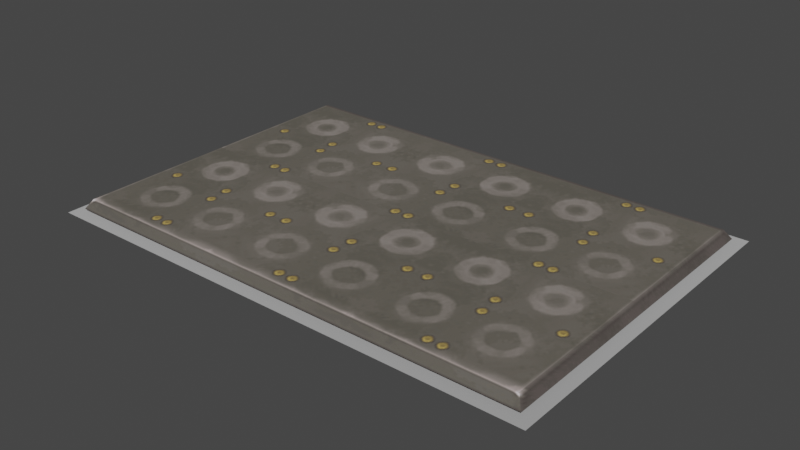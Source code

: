 # Source: tile_3x2.blend  (saved by Blender 3.4.6; exported with 4.5.12 LTS)
import bpy
from mathutils import Matrix  # noqa: F401  (used for matrix-valued properties, if any)

bpy.ops.wm.read_factory_settings(use_empty=True)
scene = bpy.context.scene
scene.name = 'Scene'

# ---- collections
col_collection = bpy.data.collections.new('Collection'); scene.collection.children.link(col_collection)

# ---- images (referenced by path relative to the original .blend; pixels are not part of the script)
import os
ASSET_DIR = os.environ.get("B2B_ASSET_DIR", "")  # directory of the original .blend (textures are referenced by path, not embedded)
HERE = os.path.dirname(os.path.abspath(__file__))  # packed textures are extracted next to this script under _unpacked/

def load_image(name, relpath, width, height, colorspace="sRGB"):
    """Load a texture the original file referenced (path relative to the .blend, or extracted next to this script)."""
    p = next((c for c in (os.path.join(HERE, relpath), os.path.join(ASSET_DIR, relpath)) if relpath and os.path.exists(c)), "")
    if p:
        img = bpy.data.images.load(p, check_existing=True)
        img.name = name
    else:  # same state as the original file: an image datablock whose file is absent (Cycles renders it pink)
        img = bpy.data.images.new(name, width, height)
        img.source = "FILE"
        img.filepath = "//" + (relpath or name)
    img.colorspace_settings.name = colorspace
    return img
img_image_0 = load_image('Image_0', '_unpacked/Image_0.420dfa15.png', 128, 128, 'sRGB')

# ---- materials (node trees are filled in below, after node groups)
mat_spike_plate_gunmetal = bpy.data.materials.new('spike_plate_gunmetal')
mat_spike_plate_gunmetal.use_backface_culling = True
mat_spike_plate_gunmetal.use_transparent_shadow = False
mat_dummymtl_rsrc_world_dynamic_traps_n_hazards_floor_spikes_tile_3 = bpy.data.materials.new('dummymtl-rsrc.world.dynamic.traps_n_hazards.floor.spikes.tile_3')
mat_dummymtl_rsrc_world_dynamic_traps_n_hazards_floor_spikes_tile_3.use_backface_culling = True
mat_dummymtl_rsrc_world_dynamic_traps_n_hazards_floor_spikes_tile_3.use_transparent_shadow = False

# ---- material node trees
mat_spike_plate_gunmetal.use_nodes = True; mat_spike_plate_gunmetal.node_tree.nodes.clear()
_N = mat_spike_plate_gunmetal.node_tree.nodes; _L = mat_spike_plate_gunmetal.node_tree.links
n0 = _N.new('ShaderNodeBsdfPrincipled'); n0.name = 'Principled BSDF'; n0.location = (10, 300)
n0.distribution = 'GGX'
n0.subsurface_method = 'RANDOM_WALK_SKIN'
n0.inputs[2].default_value = 1.0
n0.inputs[27].default_value = (0.0, 0.0, 0.0, 1.0)
n0.inputs[28].default_value = 1.0
n1 = _N.new('ShaderNodeOutputMaterial'); n1.name = 'Material Output'; n1.location = (320, 270)
n2 = _N.new('ShaderNodeTexImage'); n2.name = 'Image Texture'; n2.location = (-440, 210)
n2.label = 'BASE COLOR'
n2.image = img_image_0
_L.new(n0.outputs[0], n1.inputs[0])
_L.new(n2.outputs[0], n0.inputs[0])
_L.new(n2.outputs[1], n0.inputs[4])
n1.is_active_output = True
mat_dummymtl_rsrc_world_dynamic_traps_n_hazards_floor_spikes_tile_3.use_nodes = True; mat_dummymtl_rsrc_world_dynamic_traps_n_hazards_floor_spikes_tile_3.node_tree.nodes.clear()
_N = mat_dummymtl_rsrc_world_dynamic_traps_n_hazards_floor_spikes_tile_3.node_tree.nodes; _L = mat_dummymtl_rsrc_world_dynamic_traps_n_hazards_floor_spikes_tile_3.node_tree.links
n0 = _N.new('ShaderNodeBsdfPrincipled'); n0.name = 'Principled BSDF'; n0.location = (10, 300)
n0.distribution = 'GGX'
n0.subsurface_method = 'RANDOM_WALK_SKIN'
n0.inputs[0].default_value = (1.0, 1.0, 1.0, 1.0)
n0.inputs[1].default_value = 1.0
n0.inputs[2].default_value = 1.0
n0.inputs[27].default_value = (0.0, 0.0, 0.0, 1.0)
n0.inputs[28].default_value = 1.0
n1 = _N.new('ShaderNodeOutputMaterial'); n1.name = 'Material Output'; n1.location = (320, 270)
_L.new(n0.outputs[0], n1.inputs[0])
n1.is_active_output = True

# ---- world
world_world = bpy.data.worlds.new('World'); scene.world = world_world
world_world.use_nodes = True; world_world.node_tree.nodes.clear()
_N = world_world.node_tree.nodes; _L = world_world.node_tree.links
n0 = _N.new('ShaderNodeOutputWorld'); n0.name = 'World Output'; n0.location = (300, 300)
n1 = _N.new('ShaderNodeBackground'); n1.name = 'Background'; n1.location = (10, 300)
n1.inputs[0].default_value = (0.05088, 0.05088, 0.05088, 1.0)
_L.new(n1.outputs[0], n0.inputs[0])
n0.is_active_output = True
world_world.color = (0.05088, 0.05088, 0.05088)
world_world.use_sun_shadow = False
world_world.sun_shadow_jitter_overblur = 0.0

# ---- meshes
me_rsrc_world_dynamic_traps_n_hazards_floor_spikes_tile_3x2_mesh_0 = bpy.data.meshes.new('rsrc.world.dynamic.traps_n_hazards.floor.spikes.tile_3x2-Mesh[0')
me_rsrc_world_dynamic_traps_n_hazards_floor_spikes_tile_3x2_mesh_0.from_pydata([(3.03, 0.0, 1.0), (2.99, -0.06, 0.01), (3.03, 0.0, 2.03), (2.99, -0.06, 1.99), (2.99, -0.06, 1.0), (0.01, -0.06, 1.99), (0.01, -0.06, 1.0), (1.0, -0.06, 1.0), (2.0, -0.06, 1.0), (-0.03, 0.0, 1.0), (-0.03, 0.0, -0.03), (1.0, -0.06, 0.01), (0.01, -0.06, 0.01), (1.0, 0.0, -0.03), (2.0, -0.06, 0.01), (2.0, 0.0, -0.03), (3.03, 0.0, -0.03), (1.0, 0.0, 2.03), (-0.03, 0.0, 2.03), (1.0, -0.06, 1.99), (2.0, 0.0, 2.03), (2.0, -0.06, 1.99)], [], [(16, 0, 4), (4, 1, 16), (0, 2, 3), (3, 4, 0), (6, 12, 7), (11, 7, 12), (7, 11, 8), (14, 8, 11), (8, 14, 4), (1, 4, 14), (5, 6, 19), (7, 19, 6), (19, 7, 21), (8, 21, 7), (21, 8, 3), (4, 3, 8), (9, 10, 12), (12, 6, 9), (18, 9, 6), (6, 5, 18), (11, 12, 10), (10, 13, 11), (14, 11, 13), (13, 15, 14), (1, 14, 15), (15, 16, 1), (17, 18, 5), (5, 19, 17), (20, 17, 19), (19, 21, 20), (2, 20, 21), (21, 3, 2)])
_uv = me_rsrc_world_dynamic_traps_n_hazards_floor_spikes_tile_3x2_mesh_0.uv_layers.new(name='UVMap')
_uv.uv.foreach_set('vector', [1.0, 0.0003334, 1.0, 0.934, 0.964, 0.934, 0.964, 0.934, 0.964, 0.12, 1.0, 0.0003334, 1.0, 0.174, 1.0, 1.0, 0.964, 1.0, 0.964, 1.0, 0.964, 0.174, 1.0, 0.174, 0.036, 0.934, 0.036, 0.12, 0.92, 0.934, 0.92, 0.12, 0.92, 0.934, 0.036, 0.12, 0.92, 0.934, 0.92, 0.12, 0.08, 0.934, 0.08, 0.12, 0.08, 0.934, 0.92, 0.12, 0.08, 0.934, 0.08, 0.12, 0.964, 0.934, 0.964, 0.12, 0.964, 0.934, 0.08, 0.12, 0.036, 1.0, 0.036, 0.174, 0.92, 1.0, 0.92, 0.174, 0.92, 1.0, 0.036, 0.174, 0.92, 1.0, 0.92, 0.174, 0.08, 1.0, 0.08, 0.174, 0.08, 1.0, 0.92, 0.174, 0.08, 1.0, 0.08, 0.174, 0.964, 1.0, 0.964, 0.174, 0.964, 1.0, 0.08, 0.174, 0.5, 0.0, 1.0, 0.0, 0.96, 0.12, 0.96, 0.12, 0.5, 0.12, 0.5, 0.0, 0.0, 0.0, 0.5, 0.0, 0.5, 0.12, 0.5, 0.12, 0.04, 0.12, 0.0, 0.0, 0.85, 0.12, 0.04, 0.12, 0.0, 0.0, 0.0, 0.0, 0.85, 0.0, 0.85, 0.12, 0.15, 0.12, 0.85, 0.12, 0.85, 0.0, 0.85, 0.0, 0.15, 0.0, 0.15, 0.12, 0.96, 0.12, 0.15, 0.12, 0.15, 0.0, 0.15, 0.0, 1.0, 0.0, 0.96, 0.12, 0.92, 1.0, 0.0, 1.0, 0.036, 1.0, 0.036, 1.0, 0.92, 1.0, 0.92, 1.0, 0.08, 1.0, 0.92, 1.0, 0.92, 1.0, 0.92, 1.0, 0.08, 1.0, 0.08, 1.0, 1.0, 1.0, 0.08, 1.0, 0.08, 1.0, 0.08, 1.0, 0.964, 1.0, 1.0, 1.0])
me_rsrc_world_dynamic_traps_n_hazards_floor_spikes_tile_3x2_mesh_0.materials.append(mat_spike_plate_gunmetal)
me_rsrc_world_dynamic_traps_n_hazards_floor_spikes_tile_3x2_mesh_0.update()
me_rsrc_world_dynamic_traps_n_hazards_floor_spikes_tile_3x2_mesh_0.normals_split_custom_set([tuple(v) for v in zip(*[iter([0.832, -0.5547, 0.0, 0.832, -0.5547, 0.0, 0.832, -0.5547, 0.0, 0.8321, -0.5547, 0.0, 0.8321, -0.5547, 0.0, 0.8321, -0.5547, 0.0, 0.8321, -0.5547, 0.0, 0.8321, -0.5547, 0.0, 0.8321, -0.5547, 0.0, 0.832, -0.5547, 0.0, 0.832, -0.5547, 0.0, 0.832, -0.5547, 0.0, 0.0, -1.0, 0.0, 0.0, -1.0, 0.0, 0.0, -1.0, 0.0, 0.0, -1.0, 0.0, 0.0, -1.0, 0.0, 0.0, -1.0, 0.0, 0.0, -1.0, 0.0, 0.0, -1.0, 0.0, 0.0, -1.0, 0.0, 0.0, -1.0, 0.0, 0.0, -1.0, 0.0, 0.0, -1.0, 0.0, 0.0, -1.0, 0.0, 0.0, -1.0, 0.0, 0.0, -1.0, 0.0, 0.0, -1.0, 0.0, 0.0, -1.0, 0.0, 0.0, -1.0, 0.0, 0.0, -1.0, 0.0, 0.0, -1.0, 0.0, 0.0, -1.0, 0.0, 0.0, -1.0, 0.0, 0.0, -1.0, 0.0, 0.0, -1.0, 0.0, 0.0, -1.0, 0.0, 0.0, -1.0, 0.0, 0.0, -1.0, 0.0, 0.0, -1.0, 0.0, 0.0, -1.0, 0.0, 0.0, -1.0, 0.0, 0.0, -1.0, 0.0, 0.0, -1.0, 0.0, 0.0, -1.0, 0.0, 0.0, -1.0, 0.0, 0.0, -1.0, 0.0, 0.0, -1.0, 0.0, -0.8321, -0.5547, 8.15e-08, -0.8321, -0.5547, 8.15e-08, -0.8321, -0.5547, 8.15e-08, -0.8321, -0.5547, 8.48e-08, -0.8321, -0.5547, 8.48e-08, -0.8321, -0.5547, 8.48e-08, -0.8321, -0.5547, 8.15e-08, -0.8321, -0.5547, 8.15e-08, -0.8321, -0.5547, 8.15e-08, -0.8321, -0.5547, 8.153e-08, -0.8321, -0.5547, 8.153e-08, -0.8321, -0.5547, 8.153e-08, -1.027e-07, -0.5547, -0.8321, -1.027e-07, -0.5547, -0.8321, -1.027e-07, -0.5547, -0.8321, -8.15e-08, -0.5547, -0.8321, -8.15e-08, -0.5547, -0.8321, -8.15e-08, -0.5547, -0.8321, 0.0, -0.5547, -0.8321, 0.0, -0.5547, -0.8321, 0.0, -0.5547, -0.8321, 0.0, -0.5547, -0.8321, 0.0, -0.5547, -0.8321, 0.0, -0.5547, -0.8321, 0.0, -0.5547, -0.8321, 0.0, -0.5547, -0.8321, 0.0, -0.5547, -0.8321, 0.0, -0.5547, -0.8321, 0.0, -0.5547, -0.8321, 0.0, -0.5547, -0.8321, 0.0, -0.5547, 0.8321, 0.0, -0.5547, 0.8321, 0.0, -0.5547, 0.8321, 0.0, -0.5547, 0.8321, 0.0, -0.5547, 0.8321, 0.0, -0.5547, 0.8321, 0.0, -0.5547, 0.8321, 0.0, -0.5547, 0.8321, 0.0, -0.5547, 0.8321, 0.0, -0.5547, 0.8321, 0.0, -0.5547, 0.8321, 0.0, -0.5547, 0.8321, 0.0, -0.5547, 0.8321, 0.0, -0.5547, 0.8321, 0.0, -0.5547, 0.8321, 0.0, -0.5547, 0.8321, 0.0, -0.5547, 0.8321, 0.0, -0.5547, 0.8321])] * 3)])
me_rsrc_world_dynamic_traps_n_hazards_floor_spikes_tile_3x2_mesh_1 = bpy.data.meshes.new('rsrc.world.dynamic.traps_n_hazards.floor.spikes.tile_3x2-Mesh[1')
me_rsrc_world_dynamic_traps_n_hazards_floor_spikes_tile_3x2_mesh_1.from_pydata([(0.01, 0.02, 0.01), (0.01, 0.02, 1.0), (1.0, 0.02, 1.0), (1.0, 0.02, 0.01), (0.01, -0.03, 0.01), (2.0, 0.02, 1.0), (2.0, 0.02, 0.01), (2.99, 0.02, 0.01), (2.99, -0.03, 0.01), (0.01, 0.02, 1.99), (1.0, 0.02, 1.99), (0.01, -0.03, 1.99), (2.0, 0.02, 1.99), (2.99, 0.02, 1.99), (2.99, 0.02, 1.0), (2.99, -0.03, 1.99)], [], [(0, 1, 4), (1, 0, 2), (3, 2, 0), (3, 0, 4), (2, 3, 5), (6, 5, 3), (6, 3, 4), (5, 6, 14), (7, 14, 6), (14, 7, 8), (6, 8, 7), (8, 15, 14), (8, 6, 4), (11, 4, 1), (1, 9, 11), (9, 1, 10), (9, 10, 11), (2, 10, 1), (10, 2, 12), (10, 12, 11), (15, 11, 12), (5, 12, 2), (12, 13, 15), (12, 5, 13), (14, 13, 5), (13, 14, 15)])
me_rsrc_world_dynamic_traps_n_hazards_floor_spikes_tile_3x2_mesh_1.polygons.foreach_set('use_smooth', [True] * 26)
_uv = me_rsrc_world_dynamic_traps_n_hazards_floor_spikes_tile_3x2_mesh_1.uv_layers.new(name='UVMap')
_uv.uv.foreach_set('vector', [0.036, 0.12, 0.036, 0.934, 0.036, 0.934, 0.036, 0.934, 0.036, 0.12, 0.92, 0.934, 0.92, 0.12, 0.92, 0.934, 0.036, 0.12, 0.92, 0.12, 0.036, 0.12, 0.036, 0.12, 0.92, 0.934, 0.92, 0.12, 0.08, 0.934, 0.08, 0.12, 0.08, 0.934, 0.92, 0.12, 0.08, 0.12, 0.92, 0.12, 0.92, 0.12, 0.08, 0.934, 0.08, 0.12, 0.964, 0.934, 0.964, 0.12, 0.964, 0.934, 0.08, 0.12, 0.964, 0.934, 0.964, 0.12, 0.964, 0.12, 0.08, 0.12, 0.964, 0.12, 0.964, 0.12, 0.964, 0.12, 0.964, 0.934, 0.964, 0.934, 0.964, 0.12, 0.08, 0.12, 0.08, 0.12, 0.036, 1.0, 0.036, 0.174, 0.036, 0.174, 0.036, 0.174, 0.036, 1.0, 0.036, 1.0, 0.036, 1.0, 0.036, 0.174, 0.92, 1.0, 0.036, 1.0, 0.92, 1.0, 0.92, 1.0, 0.92, 0.174, 0.92, 1.0, 0.036, 0.174, 0.92, 1.0, 0.92, 0.174, 0.08, 1.0, 0.92, 1.0, 0.08, 1.0, 0.08, 1.0, 0.964, 1.0, 0.08, 1.0, 0.08, 1.0, 0.08, 0.174, 0.08, 1.0, 0.92, 0.174, 0.08, 1.0, 0.964, 1.0, 0.964, 1.0, 0.08, 1.0, 0.08, 0.174, 0.964, 1.0, 0.964, 0.174, 0.964, 1.0, 0.08, 0.174, 0.964, 1.0, 0.964, 0.174, 0.964, 0.174])
me_rsrc_world_dynamic_traps_n_hazards_floor_spikes_tile_3x2_mesh_1.materials.append(mat_spike_plate_gunmetal)
me_rsrc_world_dynamic_traps_n_hazards_floor_spikes_tile_3x2_mesh_1.update()
me_rsrc_world_dynamic_traps_n_hazards_floor_spikes_tile_3x2_mesh_1.normals_split_custom_set([tuple(v) for v in zip(*[iter([0.5773, -0.5774, 0.5773, 0.7071, -0.7071, -3.774e-08, 0.7071, 2.822e-06, 0.7071, 0.7071, -0.7071, -3.774e-08, 0.5773, -0.5774, 0.5773, 0.0, -1.0, 0.0, 2.154e-07, -0.7071, 0.7071, 0.0, -1.0, 0.0, 0.5773, -0.5774, 0.5773, 2.154e-07, -0.7071, 0.7071, 0.5773, -0.5774, 0.5773, 0.7071, 2.822e-06, 0.7071, 0.0, -1.0, 0.0, 2.154e-07, -0.7071, 0.7071, 0.0, -1.0, 0.0, 7.4e-08, -0.7071, 0.7071, 0.0, -1.0, 0.0, 2.154e-07, -0.7071, 0.7071, 7.4e-08, -0.7071, 0.7071, 2.154e-07, -0.7071, 0.7071, 0.7071, 2.822e-06, 0.7071, 0.0, -1.0, 0.0, 7.4e-08, -0.7071, 0.7071, -0.7071, -0.7071, 0.0, -0.5774, -0.5774, 0.5774, -0.7071, -0.7071, 0.0, 7.4e-08, -0.7071, 0.7071, -0.7071, -0.7071, 0.0, -0.5774, -0.5774, 0.5774, -0.7071, -1.72e-07, 0.7071, 7.4e-08, -0.7071, 0.7071, -0.7071, -1.72e-07, 0.7071, -0.5774, -0.5774, 0.5774, -0.7071, -1.72e-07, 0.7071, -0.7071, -2.188e-07, -0.7071, -0.7071, -0.7071, 0.0, -0.7071, -1.72e-07, 0.7071, 7.4e-08, -0.7071, 0.7071, 0.7071, 2.822e-06, 0.7071, 0.7071, 1.478e-06, -0.7071, 0.7071, 2.822e-06, 0.7071, 0.7071, -0.7071, -3.774e-08, 0.7071, -0.7071, -3.774e-08, 0.5774, -0.5773, -0.5774, 0.7071, 1.478e-06, -0.7071, 0.5774, -0.5773, -0.5774, 0.7071, -0.7071, -3.774e-08, 0.0, -0.7071, -0.7071, 0.5774, -0.5773, -0.5774, 0.0, -0.7071, -0.7071, 0.7071, 1.478e-06, -0.7071, 0.0, -1.0, 0.0, 0.0, -0.7071, -0.7071, 0.7071, -0.7071, -3.774e-08, 0.0, -0.7071, -0.7071, 0.0, -1.0, 0.0, 0.0, -0.7071, -0.7071, 0.0, -0.7071, -0.7071, 0.0, -0.7071, -0.7071, 0.7071, 1.478e-06, -0.7071, -0.7071, -2.188e-07, -0.7071, 0.7071, 1.478e-06, -0.7071, 0.0, -0.7071, -0.7071, 0.0, -1.0, 0.0, 0.0, -0.7071, -0.7071, 0.0, -1.0, 0.0, 0.0, -0.7071, -0.7071, -0.5773, -0.5774, -0.5773, -0.7071, -2.188e-07, -0.7071, 0.0, -0.7071, -0.7071, 0.0, -1.0, 0.0, -0.5773, -0.5774, -0.5773, -0.7071, -0.7071, 0.0, -0.5773, -0.5774, -0.5773, 0.0, -1.0, 0.0, -0.5773, -0.5774, -0.5773, -0.7071, -0.7071, 0.0, -0.7071, -2.188e-07, -0.7071])] * 3)])
me_rsrc_world_dynamic_traps_n_hazards_floor_spikes_tile_3x2_mesh_2 = bpy.data.meshes.new('rsrc.world.dynamic.traps_n_hazards.floor.spikes.tile_3x2-Mesh[2')
me_rsrc_world_dynamic_traps_n_hazards_floor_spikes_tile_3x2_mesh_2.from_pydata([(3.1, 0.02, -0.1), (1.5, 0.08, 1.0), (-0.1, 0.02, -0.1), (-0.1, 0.02, 2.1), (3.1, 0.02, 2.1)], [], [(0, 1, 2), (3, 2, 1), (0, 4, 1), (3, 1, 4)])
me_rsrc_world_dynamic_traps_n_hazards_floor_spikes_tile_3x2_mesh_2.polygons.foreach_set('use_smooth', [True] * 4)
_uv = me_rsrc_world_dynamic_traps_n_hazards_floor_spikes_tile_3x2_mesh_2.uv_layers.new(name='UVMap')
_uv.uv.foreach_set('vector', [1.0, 0.0, 0.5032, 0.5032, 0.0, 0.0, 0.0, 1.0, 0.0, 0.0, 0.5032, 0.5032, 1.0, 0.0, 1.0, 1.0, 0.5032, 0.5032, 0.0, 1.0, 0.5032, 0.5032, 1.0, 1.0])
me_rsrc_world_dynamic_traps_n_hazards_floor_spikes_tile_3x2_mesh_2.materials.append(mat_dummymtl_rsrc_world_dynamic_traps_n_hazards_floor_spikes_tile_3)
me_rsrc_world_dynamic_traps_n_hazards_floor_spikes_tile_3x2_mesh_2.update()
me_rsrc_world_dynamic_traps_n_hazards_floor_spikes_tile_3x2_mesh_2.normals_split_custom_set([tuple(v) for v in zip(*[iter([-0.02311, -0.9995, 0.0209, -2.376e-09, -1.0, -2.812e-09, 0.02311, -0.9995, 0.0209, 0.02311, -0.9995, -0.0209, 0.02311, -0.9995, 0.0209, -2.376e-09, -1.0, -2.812e-09, -0.02311, -0.9995, 0.0209, -0.02311, -0.9995, -0.0209, -2.376e-09, -1.0, -2.812e-09, 0.02311, -0.9995, -0.0209, -2.376e-09, -1.0, -2.812e-09, -0.02311, -0.9995, -0.0209])] * 3)])

# ---- objects
ob_spikes_tile_3x2_mesh_0 = bpy.data.objects.new('spikes.tile_3x2-Mesh[0]', me_rsrc_world_dynamic_traps_n_hazards_floor_spikes_tile_3x2_mesh_0)
ob_spikes_tile_3x2_mesh_1 = bpy.data.objects.new('spikes.tile_3x2-Mesh[1]', me_rsrc_world_dynamic_traps_n_hazards_floor_spikes_tile_3x2_mesh_1)
ob_spikes_tile_3x2_mesh_2 = bpy.data.objects.new('spikes.tile_3x2-Mesh[2]', me_rsrc_world_dynamic_traps_n_hazards_floor_spikes_tile_3x2_mesh_2)

# ---- transforms, parenting, visibility, modifiers, constraints
ob_spikes_tile_3x2_mesh_0.location = (0.0, 0.0, 0.0)
ob_spikes_tile_3x2_mesh_0.rotation_mode = 'QUATERNION'
ob_spikes_tile_3x2_mesh_0.rotation_quaternion = (0.7071, -0.7071, -1.57e-16, -9.358e-24)
ob_spikes_tile_3x2_mesh_1.location = (0.0, 0.0, 0.0)
ob_spikes_tile_3x2_mesh_1.rotation_mode = 'QUATERNION'
ob_spikes_tile_3x2_mesh_1.rotation_quaternion = (0.7071, -0.7071, -1.57e-16, -9.358e-24)
ob_spikes_tile_3x2_mesh_2.location = (0.0, 0.0, 0.0)
ob_spikes_tile_3x2_mesh_2.rotation_mode = 'QUATERNION'
ob_spikes_tile_3x2_mesh_2.rotation_quaternion = (0.7071, -0.7071, -1.57e-16, -9.358e-24)

# ---- collection membership
scene.collection.objects.link(ob_spikes_tile_3x2_mesh_0)
scene.collection.objects.link(ob_spikes_tile_3x2_mesh_1)
scene.collection.objects.link(ob_spikes_tile_3x2_mesh_2)

# ---- scene / render settings (as saved in the file)
scene.frame_start = 1; scene.frame_end = 250; scene.frame_set(1)
scene.render.engine = 'BLENDER_EEVEE_NEXT'
scene.cycles.sampling_pattern = 'TABULATED_SOBOL'
scene.cycles.use_light_tree = False
scene.view_settings.view_transform = 'Filmic'
bpy.context.view_layer.update()

# ---- added for rendering (the .blend has no active camera and no usable light): camera, sun
cam_auto = bpy.data.cameras.new('AutoCamera')
cam_auto.lens = 50.0
cam_auto.sensor_width = 36.0
cam_auto.clip_end = 1000.0
ob_auto_camera = bpy.data.objects.new('AutoCamera', cam_auto)
scene.collection.objects.link(ob_auto_camera)
ob_auto_camera.location = (5.09526, -3.31431, 2.8662)
ob_auto_camera.rotation_euler = (1.09748, -7.21219e-08, 0.694738)
scene.camera = ob_auto_camera
light_auto_sun = bpy.data.lights.new('AutoSun', 'SUN')
light_auto_sun.energy = 3.0
light_auto_sun.angle = 0.0523599
ob_auto_sun = bpy.data.objects.new('AutoSun', light_auto_sun)
scene.collection.objects.link(ob_auto_sun)
ob_auto_sun.rotation_euler = (0.872665, 0.174533, 0.523599)
bpy.context.view_layer.update()
